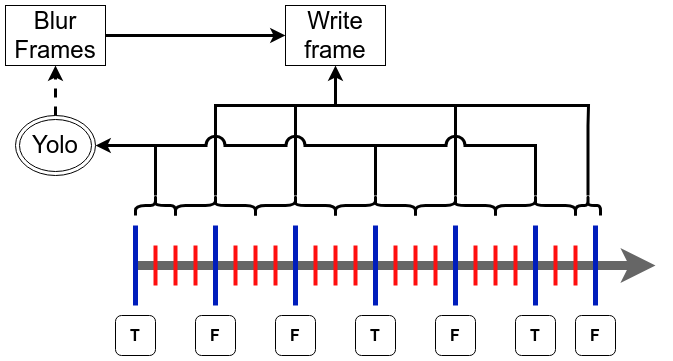

The diagram above was exported from draw.io. Its source (the exported page's mxGraphModel, read from the mxfile embedded in the PNG):
<mxGraphModel dx="1434" dy="843" grid="1" gridSize="10" guides="1" tooltips="1" connect="1" arrows="1" fold="1" page="1" pageScale="1" pageWidth="827" pageHeight="1169" math="0" shadow="0">
  <root>
    <mxCell id="0" />
    <mxCell id="1" parent="0" />
    <mxCell id="JrF2bUbTxHvrT4VpKPrC-1" value="" style="endArrow=classic;html=1;rounded=0;strokeWidth=9;fillColor=#f5f5f5;gradientColor=#b3b3b3;strokeColor=#666666;" parent="1" edge="1">
      <mxGeometry width="50" height="50" relative="1" as="geometry">
        <mxPoint x="200" y="400" as="sourcePoint" />
        <mxPoint x="720" y="400" as="targetPoint" />
      </mxGeometry>
    </mxCell>
    <mxCell id="JrF2bUbTxHvrT4VpKPrC-2" value="" style="endArrow=none;html=1;rounded=0;fillColor=#0050ef;strokeColor=#001DBC;strokeWidth=5;" parent="1" edge="1">
      <mxGeometry width="50" height="50" relative="1" as="geometry">
        <mxPoint x="200" y="440" as="sourcePoint" />
        <mxPoint x="200" y="360" as="targetPoint" />
      </mxGeometry>
    </mxCell>
    <mxCell id="JrF2bUbTxHvrT4VpKPrC-3" value="" style="endArrow=none;html=1;rounded=0;fillColor=#0050ef;strokeColor=#001DBC;strokeWidth=5;" parent="1" edge="1">
      <mxGeometry width="50" height="50" relative="1" as="geometry">
        <mxPoint x="280" y="440" as="sourcePoint" />
        <mxPoint x="280" y="360" as="targetPoint" />
      </mxGeometry>
    </mxCell>
    <mxCell id="JrF2bUbTxHvrT4VpKPrC-4" value="" style="endArrow=none;html=1;rounded=0;fillColor=#0050ef;strokeColor=#001DBC;strokeWidth=5;" parent="1" edge="1">
      <mxGeometry width="50" height="50" relative="1" as="geometry">
        <mxPoint x="360" y="440" as="sourcePoint" />
        <mxPoint x="360" y="360" as="targetPoint" />
      </mxGeometry>
    </mxCell>
    <mxCell id="JrF2bUbTxHvrT4VpKPrC-5" value="" style="endArrow=none;html=1;rounded=0;fillColor=#0050ef;strokeColor=#001DBC;strokeWidth=5;" parent="1" edge="1">
      <mxGeometry width="50" height="50" relative="1" as="geometry">
        <mxPoint x="440" y="440" as="sourcePoint" />
        <mxPoint x="440" y="360" as="targetPoint" />
      </mxGeometry>
    </mxCell>
    <mxCell id="JrF2bUbTxHvrT4VpKPrC-6" value="" style="endArrow=none;html=1;rounded=0;fillColor=#0050ef;strokeColor=#001DBC;strokeWidth=5;" parent="1" edge="1">
      <mxGeometry width="50" height="50" relative="1" as="geometry">
        <mxPoint x="520" y="440" as="sourcePoint" />
        <mxPoint x="520" y="360" as="targetPoint" />
      </mxGeometry>
    </mxCell>
    <mxCell id="JrF2bUbTxHvrT4VpKPrC-7" value="" style="endArrow=none;html=1;rounded=0;fillColor=#0050ef;strokeColor=#001DBC;strokeWidth=5;" parent="1" edge="1">
      <mxGeometry width="50" height="50" relative="1" as="geometry">
        <mxPoint x="600" y="440" as="sourcePoint" />
        <mxPoint x="600" y="360" as="targetPoint" />
      </mxGeometry>
    </mxCell>
    <mxCell id="JrF2bUbTxHvrT4VpKPrC-64" style="edgeStyle=orthogonalEdgeStyle;rounded=0;orthogonalLoop=1;jettySize=auto;html=1;entryX=0.5;entryY=1;entryDx=0;entryDy=0;dashed=1;strokeWidth=3;fontColor=#000000;strokeColor=#000000;" parent="1" source="JrF2bUbTxHvrT4VpKPrC-8" target="JrF2bUbTxHvrT4VpKPrC-63" edge="1">
      <mxGeometry relative="1" as="geometry" />
    </mxCell>
    <mxCell id="JrF2bUbTxHvrT4VpKPrC-8" value="&lt;font style=&quot;font-size: 24px;&quot;&gt;Yolo&lt;/font&gt;" style="ellipse;shape=doubleEllipse;whiteSpace=wrap;html=1;fillColor=none;strokeColor=#000000;fontColor=#000000;" parent="1" vertex="1">
      <mxGeometry x="80" y="250" width="80" height="60" as="geometry" />
    </mxCell>
    <mxCell id="JrF2bUbTxHvrT4VpKPrC-9" value="" style="endArrow=none;html=1;rounded=0;fillColor=#e51400;strokeColor=#ff0f0f;strokeWidth=4;" parent="1" edge="1">
      <mxGeometry width="50" height="50" relative="1" as="geometry">
        <mxPoint x="220" y="420" as="sourcePoint" />
        <mxPoint x="220" y="380" as="targetPoint" />
      </mxGeometry>
    </mxCell>
    <mxCell id="JrF2bUbTxHvrT4VpKPrC-10" value="" style="endArrow=none;html=1;rounded=0;fillColor=#e51400;strokeColor=#ff0f0f;strokeWidth=4;" parent="1" edge="1">
      <mxGeometry width="50" height="50" relative="1" as="geometry">
        <mxPoint x="240" y="420" as="sourcePoint" />
        <mxPoint x="240" y="380" as="targetPoint" />
      </mxGeometry>
    </mxCell>
    <mxCell id="JrF2bUbTxHvrT4VpKPrC-11" value="" style="endArrow=none;html=1;rounded=0;fillColor=#e51400;strokeColor=#ff0f0f;strokeWidth=4;" parent="1" edge="1">
      <mxGeometry width="50" height="50" relative="1" as="geometry">
        <mxPoint x="260" y="420" as="sourcePoint" />
        <mxPoint x="260" y="380" as="targetPoint" />
      </mxGeometry>
    </mxCell>
    <mxCell id="JrF2bUbTxHvrT4VpKPrC-12" value="" style="endArrow=none;html=1;rounded=0;fillColor=#e51400;strokeColor=#ff0f0f;strokeWidth=4;" parent="1" edge="1">
      <mxGeometry width="50" height="50" relative="1" as="geometry">
        <mxPoint x="380" y="420" as="sourcePoint" />
        <mxPoint x="380" y="380" as="targetPoint" />
      </mxGeometry>
    </mxCell>
    <mxCell id="JrF2bUbTxHvrT4VpKPrC-13" value="" style="endArrow=none;html=1;rounded=0;fillColor=#e51400;strokeColor=#ff0f0f;strokeWidth=4;" parent="1" edge="1">
      <mxGeometry width="50" height="50" relative="1" as="geometry">
        <mxPoint x="400" y="420" as="sourcePoint" />
        <mxPoint x="400" y="380" as="targetPoint" />
      </mxGeometry>
    </mxCell>
    <mxCell id="JrF2bUbTxHvrT4VpKPrC-14" value="" style="endArrow=none;html=1;rounded=0;fillColor=#e51400;strokeColor=#ff0f0f;strokeWidth=4;" parent="1" edge="1">
      <mxGeometry width="50" height="50" relative="1" as="geometry">
        <mxPoint x="420" y="420" as="sourcePoint" />
        <mxPoint x="420" y="380" as="targetPoint" />
      </mxGeometry>
    </mxCell>
    <mxCell id="JrF2bUbTxHvrT4VpKPrC-15" value="" style="endArrow=none;html=1;rounded=0;fillColor=#e51400;strokeColor=#ff0f0f;strokeWidth=4;" parent="1" edge="1">
      <mxGeometry width="50" height="50" relative="1" as="geometry">
        <mxPoint x="460" y="420" as="sourcePoint" />
        <mxPoint x="460" y="380" as="targetPoint" />
      </mxGeometry>
    </mxCell>
    <mxCell id="JrF2bUbTxHvrT4VpKPrC-16" value="" style="endArrow=none;html=1;rounded=0;fillColor=#e51400;strokeColor=#ff0f0f;strokeWidth=4;" parent="1" edge="1">
      <mxGeometry width="50" height="50" relative="1" as="geometry">
        <mxPoint x="480" y="420" as="sourcePoint" />
        <mxPoint x="480" y="380" as="targetPoint" />
      </mxGeometry>
    </mxCell>
    <mxCell id="JrF2bUbTxHvrT4VpKPrC-17" value="" style="endArrow=none;html=1;rounded=0;fillColor=#e51400;strokeColor=#ff0f0f;strokeWidth=4;" parent="1" edge="1">
      <mxGeometry width="50" height="50" relative="1" as="geometry">
        <mxPoint x="500" y="420" as="sourcePoint" />
        <mxPoint x="500" y="380" as="targetPoint" />
      </mxGeometry>
    </mxCell>
    <mxCell id="JrF2bUbTxHvrT4VpKPrC-18" value="" style="endArrow=none;html=1;rounded=0;fillColor=#e51400;strokeColor=#ff0f0f;strokeWidth=4;" parent="1" edge="1">
      <mxGeometry width="50" height="50" relative="1" as="geometry">
        <mxPoint x="540" y="420" as="sourcePoint" />
        <mxPoint x="540" y="380" as="targetPoint" />
      </mxGeometry>
    </mxCell>
    <mxCell id="JrF2bUbTxHvrT4VpKPrC-19" value="" style="endArrow=none;html=1;rounded=0;fillColor=#e51400;strokeColor=#ff0f0f;strokeWidth=4;" parent="1" edge="1">
      <mxGeometry width="50" height="50" relative="1" as="geometry">
        <mxPoint x="560" y="420" as="sourcePoint" />
        <mxPoint x="560" y="380" as="targetPoint" />
      </mxGeometry>
    </mxCell>
    <mxCell id="JrF2bUbTxHvrT4VpKPrC-20" value="" style="endArrow=none;html=1;rounded=0;fillColor=#e51400;strokeColor=#ff0f0f;strokeWidth=4;" parent="1" edge="1">
      <mxGeometry width="50" height="50" relative="1" as="geometry">
        <mxPoint x="580" y="420" as="sourcePoint" />
        <mxPoint x="580" y="380" as="targetPoint" />
      </mxGeometry>
    </mxCell>
    <mxCell id="JrF2bUbTxHvrT4VpKPrC-21" value="" style="endArrow=none;html=1;rounded=0;fillColor=#e51400;strokeColor=#ff0f0f;strokeWidth=4;" parent="1" edge="1">
      <mxGeometry width="50" height="50" relative="1" as="geometry">
        <mxPoint x="300" y="420" as="sourcePoint" />
        <mxPoint x="300" y="380" as="targetPoint" />
      </mxGeometry>
    </mxCell>
    <mxCell id="JrF2bUbTxHvrT4VpKPrC-22" value="" style="endArrow=none;html=1;rounded=0;fillColor=#e51400;strokeColor=#ff0f0f;strokeWidth=4;" parent="1" edge="1">
      <mxGeometry width="50" height="50" relative="1" as="geometry">
        <mxPoint x="320" y="420" as="sourcePoint" />
        <mxPoint x="320" y="380" as="targetPoint" />
      </mxGeometry>
    </mxCell>
    <mxCell id="JrF2bUbTxHvrT4VpKPrC-23" value="" style="endArrow=none;html=1;rounded=0;fillColor=#e51400;strokeColor=#ff0f0f;strokeWidth=4;" parent="1" edge="1">
      <mxGeometry width="50" height="50" relative="1" as="geometry">
        <mxPoint x="340" y="420" as="sourcePoint" />
        <mxPoint x="340" y="380" as="targetPoint" />
      </mxGeometry>
    </mxCell>
    <mxCell id="JrF2bUbTxHvrT4VpKPrC-30" value="" style="endArrow=none;html=1;rounded=0;fillColor=#e51400;strokeColor=#ff0f0f;strokeWidth=4;" parent="1" edge="1">
      <mxGeometry width="50" height="50" relative="1" as="geometry">
        <mxPoint x="620" y="420" as="sourcePoint" />
        <mxPoint x="620" y="380" as="targetPoint" />
      </mxGeometry>
    </mxCell>
    <mxCell id="JrF2bUbTxHvrT4VpKPrC-31" value="" style="endArrow=none;html=1;rounded=0;fillColor=#0050ef;strokeColor=#001DBC;strokeWidth=5;" parent="1" edge="1">
      <mxGeometry width="50" height="50" relative="1" as="geometry">
        <mxPoint x="660" y="440" as="sourcePoint" />
        <mxPoint x="660" y="360" as="targetPoint" />
      </mxGeometry>
    </mxCell>
    <mxCell id="JrF2bUbTxHvrT4VpKPrC-40" value="&lt;b&gt;&lt;font style=&quot;font-size: 16px;&quot;&gt;T&lt;/font&gt;&lt;/b&gt;" style="rounded=1;whiteSpace=wrap;html=1;fillColor=none;strokeColor=#000000;fontColor=#000000;" parent="1" vertex="1">
      <mxGeometry x="180" y="450" width="40" height="40" as="geometry" />
    </mxCell>
    <mxCell id="JrF2bUbTxHvrT4VpKPrC-41" value="" style="endArrow=none;html=1;rounded=0;fillColor=#e51400;strokeColor=#ff0f0f;strokeWidth=4;" parent="1" edge="1">
      <mxGeometry width="50" height="50" relative="1" as="geometry">
        <mxPoint x="640" y="420" as="sourcePoint" />
        <mxPoint x="640" y="380" as="targetPoint" />
      </mxGeometry>
    </mxCell>
    <mxCell id="JrF2bUbTxHvrT4VpKPrC-42" value="&lt;b&gt;&lt;font style=&quot;font-size: 16px;&quot;&gt;T&lt;/font&gt;&lt;/b&gt;" style="rounded=1;whiteSpace=wrap;html=1;fillColor=none;strokeColor=#000000;fontColor=#000000;" parent="1" vertex="1">
      <mxGeometry x="420" y="450" width="40" height="40" as="geometry" />
    </mxCell>
    <mxCell id="JrF2bUbTxHvrT4VpKPrC-43" value="&lt;b&gt;&lt;font style=&quot;font-size: 16px;&quot;&gt;T&lt;/font&gt;&lt;/b&gt;" style="rounded=1;whiteSpace=wrap;html=1;fillColor=none;strokeColor=#000000;fontColor=#000000;" parent="1" vertex="1">
      <mxGeometry x="580" y="450" width="40" height="40" as="geometry" />
    </mxCell>
    <mxCell id="JrF2bUbTxHvrT4VpKPrC-44" value="&lt;span style=&quot;font-size: 16px;&quot;&gt;&lt;b&gt;F&lt;/b&gt;&lt;/span&gt;" style="rounded=1;whiteSpace=wrap;html=1;fillColor=none;strokeColor=#000000;fontColor=#000000;" parent="1" vertex="1">
      <mxGeometry x="640" y="450" width="40" height="40" as="geometry" />
    </mxCell>
    <mxCell id="JrF2bUbTxHvrT4VpKPrC-45" value="&lt;span style=&quot;font-size: 16px;&quot;&gt;&lt;b&gt;F&lt;/b&gt;&lt;/span&gt;" style="rounded=1;whiteSpace=wrap;html=1;fillColor=none;strokeColor=#000000;fontColor=#000000;" parent="1" vertex="1">
      <mxGeometry x="260" y="450" width="40" height="40" as="geometry" />
    </mxCell>
    <mxCell id="JrF2bUbTxHvrT4VpKPrC-46" value="&lt;span style=&quot;font-size: 16px;&quot;&gt;&lt;b&gt;F&lt;/b&gt;&lt;/span&gt;" style="rounded=1;whiteSpace=wrap;html=1;fillColor=none;strokeColor=#000000;fontColor=#000000;" parent="1" vertex="1">
      <mxGeometry x="340" y="450" width="40" height="40" as="geometry" />
    </mxCell>
    <mxCell id="JrF2bUbTxHvrT4VpKPrC-47" value="&lt;span style=&quot;font-size: 16px;&quot;&gt;&lt;b&gt;F&lt;/b&gt;&lt;/span&gt;" style="rounded=1;whiteSpace=wrap;html=1;fillColor=none;strokeColor=#000000;fontColor=#000000;" parent="1" vertex="1">
      <mxGeometry x="500" y="450" width="40" height="40" as="geometry" />
    </mxCell>
    <mxCell id="JrF2bUbTxHvrT4VpKPrC-59" style="edgeStyle=orthogonalEdgeStyle;rounded=0;orthogonalLoop=1;jettySize=auto;html=1;entryX=1;entryY=0.5;entryDx=0;entryDy=0;strokeWidth=3;strokeColor=#000000;" parent="1" source="JrF2bUbTxHvrT4VpKPrC-48" target="JrF2bUbTxHvrT4VpKPrC-8" edge="1">
      <mxGeometry relative="1" as="geometry">
        <Array as="points">
          <mxPoint x="220" y="280" />
        </Array>
      </mxGeometry>
    </mxCell>
    <mxCell id="JrF2bUbTxHvrT4VpKPrC-48" value="" style="shape=curlyBracket;whiteSpace=wrap;html=1;rounded=1;flipH=1;labelPosition=right;verticalLabelPosition=middle;align=left;verticalAlign=middle;rotation=-90;strokeWidth=3;strokeColor=#000000;" parent="1" vertex="1">
      <mxGeometry x="210" y="320" width="20" height="40" as="geometry" />
    </mxCell>
    <mxCell id="JrF2bUbTxHvrT4VpKPrC-67" style="edgeStyle=orthogonalEdgeStyle;rounded=0;orthogonalLoop=1;jettySize=auto;html=1;entryX=0.5;entryY=1;entryDx=0;entryDy=0;jumpStyle=arc;strokeWidth=3;jumpSize=10;strokeColor=#000000;" parent="1" source="JrF2bUbTxHvrT4VpKPrC-50" target="JrF2bUbTxHvrT4VpKPrC-65" edge="1">
      <mxGeometry relative="1" as="geometry">
        <mxPoint x="280" y="240" as="targetPoint" />
        <Array as="points">
          <mxPoint x="280" y="240" />
          <mxPoint x="400" y="240" />
        </Array>
      </mxGeometry>
    </mxCell>
    <mxCell id="JrF2bUbTxHvrT4VpKPrC-50" value="" style="shape=curlyBracket;whiteSpace=wrap;html=1;rounded=1;flipH=1;labelPosition=right;verticalLabelPosition=middle;align=left;verticalAlign=middle;rotation=-90;strokeWidth=3;strokeColor=#000000;" parent="1" vertex="1">
      <mxGeometry x="270" y="300" width="20" height="80" as="geometry" />
    </mxCell>
    <mxCell id="JrF2bUbTxHvrT4VpKPrC-68" style="edgeStyle=orthogonalEdgeStyle;rounded=0;orthogonalLoop=1;jettySize=auto;html=1;endArrow=none;endFill=0;strokeWidth=3;strokeColor=#000000;" parent="1" source="JrF2bUbTxHvrT4VpKPrC-51" edge="1">
      <mxGeometry relative="1" as="geometry">
        <mxPoint x="360" y="240" as="targetPoint" />
      </mxGeometry>
    </mxCell>
    <mxCell id="JrF2bUbTxHvrT4VpKPrC-51" value="" style="shape=curlyBracket;whiteSpace=wrap;html=1;rounded=1;flipH=1;labelPosition=right;verticalLabelPosition=middle;align=left;verticalAlign=middle;rotation=-90;strokeWidth=3;strokeColor=#000000;" parent="1" vertex="1">
      <mxGeometry x="350" y="300" width="20" height="80" as="geometry" />
    </mxCell>
    <mxCell id="JrF2bUbTxHvrT4VpKPrC-61" style="edgeStyle=orthogonalEdgeStyle;rounded=0;orthogonalLoop=1;jettySize=auto;html=1;endArrow=none;endFill=0;strokeWidth=3;jumpStyle=arc;jumpSize=15;strokeColor=#000000;" parent="1" source="JrF2bUbTxHvrT4VpKPrC-52" edge="1">
      <mxGeometry relative="1" as="geometry">
        <mxPoint x="220" y="280" as="targetPoint" />
        <Array as="points">
          <mxPoint x="440" y="280" />
        </Array>
      </mxGeometry>
    </mxCell>
    <mxCell id="JrF2bUbTxHvrT4VpKPrC-52" value="" style="shape=curlyBracket;whiteSpace=wrap;html=1;rounded=1;flipH=1;labelPosition=right;verticalLabelPosition=middle;align=left;verticalAlign=middle;rotation=-90;strokeWidth=3;strokeColor=#000000;" parent="1" vertex="1">
      <mxGeometry x="430" y="300" width="20" height="80" as="geometry" />
    </mxCell>
    <mxCell id="JrF2bUbTxHvrT4VpKPrC-69" style="edgeStyle=orthogonalEdgeStyle;rounded=0;orthogonalLoop=1;jettySize=auto;html=1;endArrow=none;endFill=0;strokeWidth=3;strokeColor=#000000;" parent="1" source="JrF2bUbTxHvrT4VpKPrC-53" edge="1">
      <mxGeometry relative="1" as="geometry">
        <mxPoint x="400" y="240" as="targetPoint" />
        <Array as="points">
          <mxPoint x="520" y="240" />
        </Array>
      </mxGeometry>
    </mxCell>
    <mxCell id="JrF2bUbTxHvrT4VpKPrC-53" value="" style="shape=curlyBracket;whiteSpace=wrap;html=1;rounded=1;flipH=1;labelPosition=right;verticalLabelPosition=middle;align=left;verticalAlign=middle;rotation=-90;strokeWidth=3;strokeColor=#000000;" parent="1" vertex="1">
      <mxGeometry x="510" y="300" width="20" height="80" as="geometry" />
    </mxCell>
    <mxCell id="JrF2bUbTxHvrT4VpKPrC-62" style="edgeStyle=orthogonalEdgeStyle;rounded=0;orthogonalLoop=1;jettySize=auto;html=1;endArrow=none;endFill=0;strokeWidth=3;jumpStyle=arc;jumpSize=15;strokeColor=#000000;" parent="1" source="JrF2bUbTxHvrT4VpKPrC-54" edge="1">
      <mxGeometry relative="1" as="geometry">
        <mxPoint x="440" y="280" as="targetPoint" />
        <Array as="points">
          <mxPoint x="600" y="280" />
        </Array>
      </mxGeometry>
    </mxCell>
    <mxCell id="JrF2bUbTxHvrT4VpKPrC-54" value="" style="shape=curlyBracket;whiteSpace=wrap;html=1;rounded=1;flipH=1;labelPosition=right;verticalLabelPosition=middle;align=left;verticalAlign=middle;rotation=-90;strokeWidth=3;strokeColor=#000000;" parent="1" vertex="1">
      <mxGeometry x="590" y="300" width="20" height="80" as="geometry" />
    </mxCell>
    <mxCell id="JrF2bUbTxHvrT4VpKPrC-71" style="edgeStyle=orthogonalEdgeStyle;rounded=0;orthogonalLoop=1;jettySize=auto;html=1;endArrow=none;endFill=0;strokeWidth=3;strokeColor=#000000;" parent="1" source="JrF2bUbTxHvrT4VpKPrC-55" edge="1">
      <mxGeometry relative="1" as="geometry">
        <mxPoint x="520" y="240" as="targetPoint" />
        <Array as="points">
          <mxPoint x="653" y="260" />
          <mxPoint x="653" y="260" />
        </Array>
      </mxGeometry>
    </mxCell>
    <mxCell id="JrF2bUbTxHvrT4VpKPrC-55" value="" style="shape=curlyBracket;whiteSpace=wrap;html=1;rounded=1;flipH=1;labelPosition=right;verticalLabelPosition=middle;align=left;verticalAlign=middle;rotation=-90;strokeWidth=3;strokeColor=#000000;" parent="1" vertex="1">
      <mxGeometry x="642.5" y="327.5" width="20" height="25" as="geometry" />
    </mxCell>
    <mxCell id="JrF2bUbTxHvrT4VpKPrC-66" style="edgeStyle=orthogonalEdgeStyle;rounded=0;orthogonalLoop=1;jettySize=auto;html=1;entryX=0;entryY=0.5;entryDx=0;entryDy=0;strokeWidth=3;fontColor=#000000;strokeColor=#000000;" parent="1" source="JrF2bUbTxHvrT4VpKPrC-63" target="JrF2bUbTxHvrT4VpKPrC-65" edge="1">
      <mxGeometry relative="1" as="geometry" />
    </mxCell>
    <mxCell id="JrF2bUbTxHvrT4VpKPrC-63" value="&lt;font style=&quot;font-size: 24px;&quot;&gt;Blur Frames&lt;/font&gt;" style="rounded=0;whiteSpace=wrap;html=1;fontColor=#000000;fillColor=none;strokeColor=#000000;" parent="1" vertex="1">
      <mxGeometry x="70" y="140" width="100" height="60" as="geometry" />
    </mxCell>
    <mxCell id="JrF2bUbTxHvrT4VpKPrC-65" value="&lt;span style=&quot;font-size: 24px;&quot;&gt;Write frame&lt;/span&gt;" style="rounded=0;whiteSpace=wrap;html=1;fontColor=#000000;fillColor=none;strokeColor=#000000;" parent="1" vertex="1">
      <mxGeometry x="350" y="140" width="100" height="60" as="geometry" />
    </mxCell>
  </root>
</mxGraphModel>